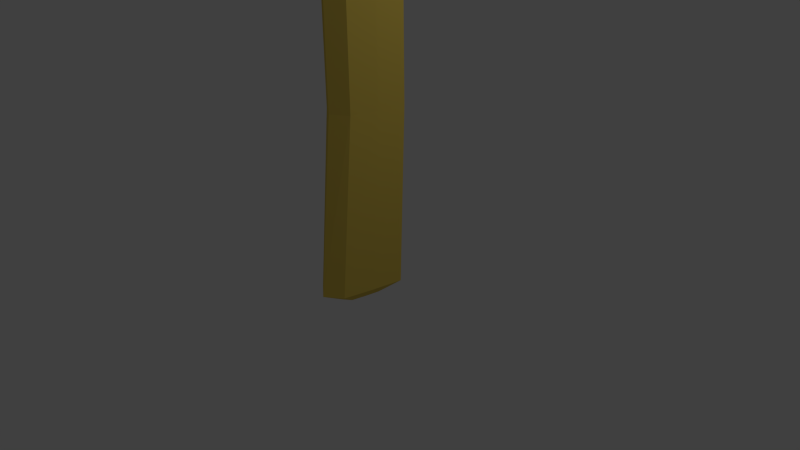 # Source: Axe.blend  (saved by Blender 2.72.0; exported with 4.5.12 LTS)
import bpy
from mathutils import Matrix  # noqa: F401  (used for matrix-valued properties, if any)

bpy.ops.wm.read_factory_settings(use_empty=True)
scene = bpy.context.scene
scene.name = 'Scene'

# ---- collections
col_collection_1 = bpy.data.collections.new('Collection 1'); scene.collection.children.link(col_collection_1)

# ---- materials (node trees are filled in below, after node groups)
mat_head_red = bpy.data.materials.new('Head-Red')
mat_head_red.alpha_threshold = 0.0
mat_head_red.use_transparent_shadow = False
mat_head_red.diffuse_color = (0.8, 0.002609, 0.0, 1.0)
mat_head_red.roughness = 0.5
mat_head_steel = bpy.data.materials.new('Head-Steel')
mat_head_steel.alpha_threshold = 0.0
mat_head_steel.use_transparent_shadow = False
mat_head_steel.diffuse_color = (1.0, 1.0, 1.0, 1.0)
mat_head_steel.roughness = 0.5
mat_handle = bpy.data.materials.new('Handle')
mat_handle.alpha_threshold = 0.0
mat_handle.use_transparent_shadow = False
mat_handle.diffuse_color = (0.8, 0.59, 0.1007, 1.0)
mat_handle.specular_color = (1.0, 0.789, 0.1495)
mat_handle.roughness = 0.5

# ---- material node trees

# ---- world
world_world = bpy.data.worlds.new('World'); scene.world = world_world
world_world.color = (0.05088, 0.05088, 0.05088)
world_world.use_sun_shadow = False
world_world.sun_shadow_jitter_overblur = 0.0
world_world.cycles.sampling_method = 'MANUAL'
world_world.cycles.sample_map_resolution = 256

# ---- cameras
cam_camera = bpy.data.cameras.new('Camera')
cam_camera.clip_end = 100.0
cam_camera.lens = 35.0
cam_camera.sensor_width = 32.0
cam_camera.sensor_height = 18.0
cam_camera.ortho_scale = 7.314
cam_camera.dof.focus_distance = 0.0
cam_camera.dof.aperture_fstop = 128.0

# ---- lights
light_lamp = bpy.data.lights.new('Lamp', 'POINT')
light_lamp.transmission_factor = 0.0
light_lamp.cutoff_distance = 30.0
light_lamp.energy = 100.0
light_lamp.shadow_buffer_clip_start = 1.001
light_lamp.shadow_soft_size = 0.1
light_lamp.shadow_maximum_resolution = 0.006
light_lamp.use_absolute_resolution = True
light_lamp.cycles.use_multiple_importance_sampling = False

# ---- meshes
me_handle = bpy.data.meshes.new('Handle')
me_handle.from_pydata([(-0.3703, 0.218, 4.886), (-0.301, -0.1297, 4.886), (-0.2128, -0.4774, 4.886), (-1.109e-06, 0.3564, 8.223), (0.3703, 0.1697, 8.223), (0.301, -0.2812, 8.223), (0.2128, -0.7321, 8.223), (-1.149e-06, -0.9189, 8.223), (-0.2128, -0.7321, 8.223), (-0.301, -0.2812, 8.223), (-0.3703, 0.1697, 8.223), (-1.109e-06, 0.3564, 11.25), (0.3703, 0.1697, 11.25), (0.301, -0.2812, 11.25), (0.2128, -0.7321, 11.25), (-1.149e-06, -0.9189, 11.25), (-0.2128, -0.7321, 11.25), (-0.301, -0.2812, 11.25), (-0.3703, 0.1697, 11.25), (-7.982e-07, 0.08606, 11.44), (0.2133, -0.02152, 11.44), (0.1734, -0.2812, 11.44), (0.1226, -0.541, 11.44), (-8.213e-07, -0.6485, 11.44), (-0.1226, -0.541, 11.44), (-0.1734, -0.2812, 11.44), (-0.2133, -0.02152, 11.44), (0.02007, 1.025, 8.884), (0.02007, 1.025, 10.92), (0.5435, 0.8079, 8.884), (0.5435, 0.8079, 10.92), (0.2332, -3.174, 8.564), (0.2332, -3.174, 11.24), (0.1707, -3.6, 8.564), (0.1707, -3.6, 11.24), (0.02007, -3.891, 8.564), (0.02007, -3.891, 11.24), (-0.1306, -3.6, 8.564), (-0.1306, -3.6, 11.24), (-0.193, -3.174, 8.564), (-0.193, -3.174, 11.24), (-0.5033, 0.8079, 8.884), (-0.5033, 0.8079, 10.92), (0.02007, 1.379, 9.662), (0.586, 1.024, 9.799), (0.2505, -3.281, 10.02), (0.183, -3.742, 10.02), (0.02007, -4.056, 10.02), (-0.1428, -3.742, 10.02), (-0.2103, -3.281, 10.02), (-0.5459, 1.024, 9.799), (0.02007, 1.653, 10.03), (0.1214, 1.611, 10.03), (-0.08128, 1.611, 10.03), (0.02007, 1.698, 9.811), (0.1296, 1.653, 9.811), (-0.08951, 1.653, 9.811), (-1.933e-06, -0.6214, 4.886), (0.2128, -0.4774, 4.886), (0.301, -0.1297, 4.886), (0.3703, 0.218, 4.886), (-1.893e-06, 0.362, 4.886), (-0.3703, 0.218, 2.039), (-0.301, -0.1297, 2.039), (-0.2128, -0.4774, 2.039), (-2.584e-06, -0.6214, 2.039), (0.2128, -0.4774, 2.039), (0.301, -0.1297, 2.039), (0.3703, 0.218, 2.039), (-2.544e-06, 0.362, 2.039), (-0.3703, 0.1254, -0.2851), (-0.301, -0.2783, -0.2851), (-0.2128, -0.682, -0.2851), (-1.919e-06, -0.8492, -0.2851), (0.2128, -0.682, -0.2851), (0.301, -0.2783, -0.2851), (0.3703, 0.1254, -0.2851), (-1.879e-06, 0.2926, -0.2851), (-0.1747, -0.08786, -0.4476), (-0.142, -0.2783, -0.4476), (-0.1004, -0.4688, -0.4476), (-1.893e-06, -0.5476, -0.4476), (0.1004, -0.4688, -0.4476), (0.142, -0.2783, -0.4476), (0.1747, -0.08786, -0.4476), (-1.874e-06, -0.008971, -0.4476)], [], [(10, 3, 61, 0), (9, 10, 0, 1), (8, 9, 1, 2), (7, 8, 2, 57), (3, 10, 18, 11), (11, 18, 26, 19), (10, 9, 17, 18), (9, 8, 16, 17), (8, 7, 15, 16), (7, 6, 14, 15), (6, 5, 13, 14), (5, 4, 12, 13), (4, 3, 11, 12), (20, 19, 26, 25, 24, 23, 22, 21), (18, 17, 25, 26), (17, 16, 24, 25), (16, 15, 23, 24), (15, 14, 22, 23), (14, 13, 21, 22), (13, 12, 20, 21), (12, 11, 19, 20), (44, 43, 54, 55), (44, 30, 32, 45), (45, 32, 34, 46), (46, 34, 36, 47), (47, 36, 38, 48), (48, 38, 40, 49), (30, 28, 42, 40, 32), (43, 50, 56, 54), (49, 40, 42, 50), (27, 29, 31, 39, 41), (27, 43, 44, 29), (29, 44, 45, 31), (31, 45, 46, 33), (33, 46, 47, 35), (35, 47, 48, 37), (37, 48, 49, 39), (41, 50, 43, 27), (39, 49, 50, 41), (54, 51, 52, 55), (56, 53, 51, 54), (50, 42, 53, 56), (30, 44, 55, 52), (42, 28, 51, 53), (28, 30, 52, 51), (34, 38, 36), (32, 40, 38, 34), (39, 31, 33, 37), (37, 33, 35), (61, 60, 68, 69), (4, 5, 59, 60), (5, 6, 58, 59), (6, 7, 57, 58), (3, 4, 60, 61), (69, 68, 76, 77), (60, 59, 67, 68), (59, 58, 66, 67), (58, 57, 65, 66), (57, 2, 64, 65), (2, 1, 63, 64), (1, 0, 62, 63), (0, 61, 69, 62), (77, 76, 84, 85), (68, 67, 75, 76), (67, 66, 74, 75), (66, 65, 73, 74), (65, 64, 72, 73), (64, 63, 71, 72), (63, 62, 70, 71), (62, 69, 77, 70), (84, 83, 82, 81, 80, 79, 78, 85), (76, 75, 83, 84), (75, 74, 82, 83), (74, 73, 81, 82), (73, 72, 80, 81), (72, 71, 79, 80), (71, 70, 78, 79), (70, 77, 85, 78)])
me_handle.polygons.foreach_set('material_index', [2, 2, 2, 2, 2, 2, 2, 2, 2, 2, 2, 2, 2, 2, 2, 2, 2, 2, 2, 2, 2, 0, 0, 0, 1, 1, 0, 0, 0, 0, 0, 0, 0, 0, 1, 1, 0, 0, 0, 0, 0, 0, 0, 0, 0, 1, 0, 0, 1, 2, 2, 2, 2, 2, 2, 2, 2, 2, 2, 2, 2, 2, 2, 2, 2, 2, 2, 2, 2, 2, 2, 2, 2, 2, 2, 2, 2, 2])
me_handle.materials.append(mat_head_red)
me_handle.materials.append(mat_head_steel)
me_handle.materials.append(mat_handle)
me_handle.use_remesh_preserve_volume = False
me_handle.use_remesh_preserve_attributes = False
me_handle.use_mirror_vertex_groups = False
me_handle.update()

# ---- objects
ob_axe = bpy.data.objects.new('Axe', me_handle)
ob_lamp = bpy.data.objects.new('Lamp', light_lamp)
ob_camera = bpy.data.objects.new('Camera', cam_camera)

# ---- transforms, parenting, visibility, modifiers, constraints
ob_axe.location = (0.0, 0.0, 0.0)
ob_axe.lock_rotations_4d = False
ob_axe.empty_display_type = 'ARROWS'
ob_axe.lineart.crease_threshold = 0.0
_vg = ob_axe.vertex_groups.new(name='Head')
_vg = ob_axe.vertex_groups.new(name='Handle')
ob_lamp.location = (4.076, 1.005, 5.904)
ob_lamp.rotation_euler = (0.6503, 0.05522, 1.866)
ob_lamp.lock_rotations_4d = False
ob_lamp.empty_display_type = 'ARROWS'
ob_lamp.color = (0.0, 0.0, 0.0, 0.0)
ob_lamp.lineart.crease_threshold = 0.0
ob_camera.location = (7.481, -6.508, 5.344)
ob_camera.rotation_euler = (1.109, 0.01082, 0.8149)
ob_camera.lock_rotations_4d = False
ob_camera.empty_display_type = 'ARROWS'
ob_camera.color = (0.0, 0.0, 0.0, 0.0)
ob_camera.display_type = 'WIRE'
ob_camera.lineart.crease_threshold = 0.0

# ---- collection membership
col_collection_1.objects.link(ob_axe)
col_collection_1.objects.link(ob_lamp)
col_collection_1.objects.link(ob_camera)

# ---- scene / render settings (as saved in the file)
scene.camera = ob_camera
scene.frame_start = 1; scene.frame_end = 250; scene.frame_set(1)
scene.render.engine = 'BLENDER_EEVEE_NEXT'
scene.render.resolution_percentage = 50
scene.render.dither_intensity = 0.0
scene.cycles.use_denoising = False
scene.cycles.samples = 10
scene.cycles.sampling_pattern = 'TABULATED_SOBOL'
scene.cycles.light_sampling_threshold = 0.0
scene.cycles.use_adaptive_sampling = False
scene.cycles.use_light_tree = False
scene.cycles.blur_glossy = 0.0
scene.cycles.pixel_filter_type = 'GAUSSIAN'
scene.cycles.sample_clamp_indirect = 0.0
scene.view_settings.view_transform = 'Standard'
bpy.context.view_layer.update()
